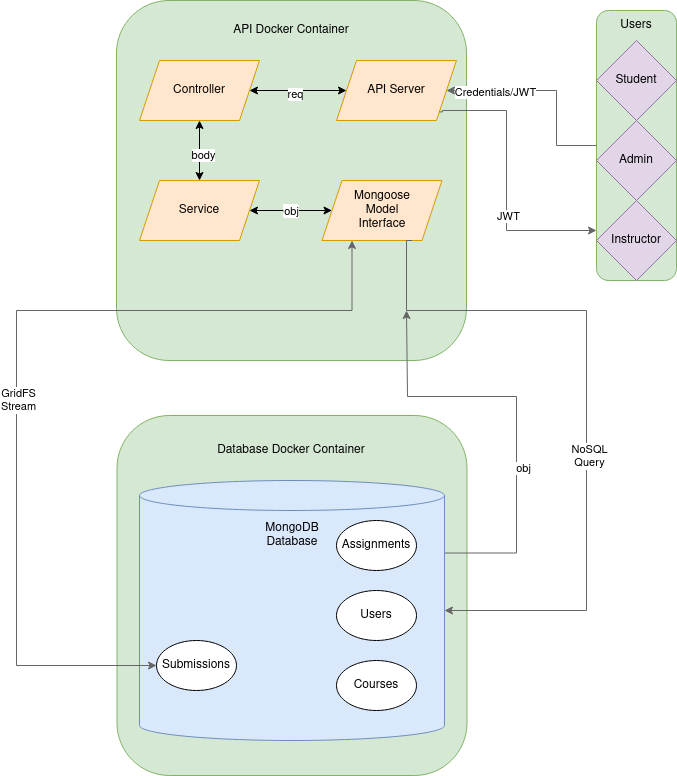

The diagram above was exported from draw.io. Its source (the exported page's mxGraphModel, read from the mxfile embedded in the PNG):
<mxGraphModel dx="1434" dy="778" grid="1" gridSize="10" guides="1" tooltips="1" connect="1" arrows="1" fold="1" page="1" pageScale="1" pageWidth="850" pageHeight="1100" math="0" shadow="0">
  <root>
    <mxCell id="0" />
    <mxCell id="1" parent="0" />
    <mxCell id="e4o8h-kS6emKxyIqSP1C-42" value="" style="rounded=1;whiteSpace=wrap;html=1;fillColor=#d5e8d4;strokeColor=#82b366;" parent="1" vertex="1">
      <mxGeometry x="730" y="280" width="80" height="270" as="geometry" />
    </mxCell>
    <mxCell id="e4o8h-kS6emKxyIqSP1C-1" value="" style="rounded=1;whiteSpace=wrap;html=1;fillColor=#d5e8d4;strokeColor=#82b366;" parent="1" vertex="1">
      <mxGeometry x="250" y="270" width="350" height="360" as="geometry" />
    </mxCell>
    <mxCell id="e4o8h-kS6emKxyIqSP1C-3" value="" style="rounded=1;whiteSpace=wrap;html=1;fillColor=#d5e8d4;strokeColor=#82b366;" parent="1" vertex="1">
      <mxGeometry x="250.5" y="685" width="350" height="360" as="geometry" />
    </mxCell>
    <mxCell id="e4o8h-kS6emKxyIqSP1C-4" value="API Docker Container" style="text;html=1;align=center;verticalAlign=middle;whiteSpace=wrap;rounded=0;" parent="1" vertex="1">
      <mxGeometry x="355" y="280" width="140" height="40" as="geometry" />
    </mxCell>
    <mxCell id="e4o8h-kS6emKxyIqSP1C-5" value="Database Docker Container" style="text;html=1;align=center;verticalAlign=middle;whiteSpace=wrap;rounded=0;" parent="1" vertex="1">
      <mxGeometry x="325" y="700" width="200" height="40" as="geometry" />
    </mxCell>
    <mxCell id="e4o8h-kS6emKxyIqSP1C-6" value="&lt;div&gt;Mongoose&lt;/div&gt;&lt;div&gt;Model&lt;br&gt;&lt;/div&gt;&lt;div&gt;Interface&lt;br&gt;&lt;/div&gt;" style="shape=parallelogram;perimeter=parallelogramPerimeter;whiteSpace=wrap;html=1;fixedSize=1;fillColor=#ffe6cc;strokeColor=#d79b00;" parent="1" vertex="1">
      <mxGeometry x="455.5" y="450" width="120" height="60" as="geometry" />
    </mxCell>
    <mxCell id="e4o8h-kS6emKxyIqSP1C-29" style="edgeStyle=orthogonalEdgeStyle;rounded=0;orthogonalLoop=1;jettySize=auto;html=1;startArrow=classic;startFill=1;" parent="1" source="e4o8h-kS6emKxyIqSP1C-7" target="e4o8h-kS6emKxyIqSP1C-23" edge="1">
      <mxGeometry relative="1" as="geometry" />
    </mxCell>
    <mxCell id="IdRq0H_PZYAMKp3fUFT8-1" value="req" style="edgeLabel;html=1;align=center;verticalAlign=middle;resizable=0;points=[];" vertex="1" connectable="0" parent="e4o8h-kS6emKxyIqSP1C-29">
      <mxGeometry x="0.0667" y="3" relative="1" as="geometry">
        <mxPoint as="offset" />
      </mxGeometry>
    </mxCell>
    <mxCell id="IdRq0H_PZYAMKp3fUFT8-11" style="edgeStyle=orthogonalEdgeStyle;rounded=0;orthogonalLoop=1;jettySize=auto;html=1;exitX=1;exitY=0;exitDx=0;exitDy=72.5;exitPerimeter=0;strokeColor=#666666;" edge="1" parent="1" source="e4o8h-kS6emKxyIqSP1C-9">
      <mxGeometry relative="1" as="geometry">
        <mxPoint x="540" y="580" as="targetPoint" />
        <Array as="points">
          <mxPoint x="650" y="823" />
          <mxPoint x="650" y="666" />
          <mxPoint x="541" y="666" />
        </Array>
      </mxGeometry>
    </mxCell>
    <mxCell id="IdRq0H_PZYAMKp3fUFT8-12" value="obj" style="edgeLabel;html=1;align=center;verticalAlign=middle;resizable=0;points=[];" vertex="1" connectable="0" parent="IdRq0H_PZYAMKp3fUFT8-11">
      <mxGeometry x="-0.2562" y="-6" relative="1" as="geometry">
        <mxPoint y="1" as="offset" />
      </mxGeometry>
    </mxCell>
    <mxCell id="e4o8h-kS6emKxyIqSP1C-9" value="" style="shape=cylinder3;whiteSpace=wrap;html=1;boundedLbl=1;backgroundOutline=1;size=15;fillColor=#dae8fc;strokeColor=#6c8ebf;" parent="1" vertex="1">
      <mxGeometry x="273" y="750" width="305" height="260" as="geometry" />
    </mxCell>
    <mxCell id="e4o8h-kS6emKxyIqSP1C-7" value="API Server" style="shape=parallelogram;perimeter=parallelogramPerimeter;whiteSpace=wrap;html=1;fixedSize=1;fillColor=#ffe6cc;strokeColor=#d79b00;" parent="1" vertex="1">
      <mxGeometry x="470" y="330" width="120" height="60" as="geometry" />
    </mxCell>
    <mxCell id="b8k3uhlBGopBzzp40fcy-4" style="edgeStyle=orthogonalEdgeStyle;rounded=0;orthogonalLoop=1;jettySize=auto;html=1;exitX=0.5;exitY=1;exitDx=0;exitDy=0;" parent="1" edge="1">
      <mxGeometry relative="1" as="geometry">
        <mxPoint x="325" y="960" as="sourcePoint" />
        <mxPoint x="325" y="960" as="targetPoint" />
      </mxGeometry>
    </mxCell>
    <mxCell id="e4o8h-kS6emKxyIqSP1C-11" value="MongoDB Database" style="text;html=1;align=center;verticalAlign=middle;whiteSpace=wrap;rounded=0;" parent="1" vertex="1">
      <mxGeometry x="395.5" y="790" width="60" height="30" as="geometry" />
    </mxCell>
    <mxCell id="e4o8h-kS6emKxyIqSP1C-14" value="Assignments" style="ellipse;whiteSpace=wrap;html=1;" parent="1" vertex="1">
      <mxGeometry x="470" y="790" width="80" height="50" as="geometry" />
    </mxCell>
    <mxCell id="e4o8h-kS6emKxyIqSP1C-15" value="Submissions" style="ellipse;whiteSpace=wrap;html=1;" parent="1" vertex="1">
      <mxGeometry x="290" y="910" width="80" height="50" as="geometry" />
    </mxCell>
    <mxCell id="e4o8h-kS6emKxyIqSP1C-17" value="Users" style="ellipse;whiteSpace=wrap;html=1;" parent="1" vertex="1">
      <mxGeometry x="470" y="860" width="80" height="50" as="geometry" />
    </mxCell>
    <mxCell id="e4o8h-kS6emKxyIqSP1C-18" value="Courses" style="ellipse;whiteSpace=wrap;html=1;" parent="1" vertex="1">
      <mxGeometry x="470" y="930" width="80" height="50" as="geometry" />
    </mxCell>
    <mxCell id="e4o8h-kS6emKxyIqSP1C-20" value="Student" style="rhombus;whiteSpace=wrap;html=1;fillColor=#e1d5e7;strokeColor=#9673a6;" parent="1" vertex="1">
      <mxGeometry x="730" y="310" width="80" height="80" as="geometry" />
    </mxCell>
    <mxCell id="e4o8h-kS6emKxyIqSP1C-21" value="Instructor" style="rhombus;whiteSpace=wrap;html=1;fillColor=#e1d5e7;strokeColor=#9673a6;" parent="1" vertex="1">
      <mxGeometry x="730" y="470" width="80" height="80" as="geometry" />
    </mxCell>
    <mxCell id="e4o8h-kS6emKxyIqSP1C-22" value="Admin" style="rhombus;whiteSpace=wrap;html=1;fillColor=#e1d5e7;strokeColor=#9673a6;" parent="1" vertex="1">
      <mxGeometry x="730" y="390" width="80" height="80" as="geometry" />
    </mxCell>
    <mxCell id="IdRq0H_PZYAMKp3fUFT8-3" style="edgeStyle=orthogonalEdgeStyle;rounded=0;orthogonalLoop=1;jettySize=auto;html=1;exitX=0.5;exitY=1;exitDx=0;exitDy=0;startArrow=classic;startFill=1;" edge="1" parent="1" source="e4o8h-kS6emKxyIqSP1C-23" target="IdRq0H_PZYAMKp3fUFT8-2">
      <mxGeometry relative="1" as="geometry" />
    </mxCell>
    <mxCell id="IdRq0H_PZYAMKp3fUFT8-4" value="body" style="edgeLabel;html=1;align=center;verticalAlign=middle;resizable=0;points=[];" vertex="1" connectable="0" parent="IdRq0H_PZYAMKp3fUFT8-3">
      <mxGeometry x="0.1333" y="3" relative="1" as="geometry">
        <mxPoint as="offset" />
      </mxGeometry>
    </mxCell>
    <mxCell id="e4o8h-kS6emKxyIqSP1C-23" value="Controller" style="shape=parallelogram;perimeter=parallelogramPerimeter;whiteSpace=wrap;html=1;fixedSize=1;fillColor=#ffe6cc;strokeColor=#d79b00;" parent="1" vertex="1">
      <mxGeometry x="273" y="330" width="120" height="60" as="geometry" />
    </mxCell>
    <mxCell id="e4o8h-kS6emKxyIqSP1C-45" value="Users" style="text;html=1;align=center;verticalAlign=middle;whiteSpace=wrap;rounded=0;" parent="1" vertex="1">
      <mxGeometry x="740" y="280" width="60" height="30" as="geometry" />
    </mxCell>
    <mxCell id="e4o8h-kS6emKxyIqSP1C-46" style="edgeStyle=orthogonalEdgeStyle;rounded=0;orthogonalLoop=1;jettySize=auto;html=1;exitX=0;exitY=0.5;exitDx=0;exitDy=0;entryX=1;entryY=0.5;entryDx=0;entryDy=0;fillColor=#f5f5f5;strokeColor=#666666;" parent="1" source="e4o8h-kS6emKxyIqSP1C-42" target="e4o8h-kS6emKxyIqSP1C-7" edge="1">
      <mxGeometry relative="1" as="geometry">
        <Array as="points">
          <mxPoint x="690" y="415" />
          <mxPoint x="690" y="360" />
        </Array>
      </mxGeometry>
    </mxCell>
    <mxCell id="e4o8h-kS6emKxyIqSP1C-47" value="Text" style="edgeLabel;html=1;align=center;verticalAlign=middle;resizable=0;points=[];" parent="e4o8h-kS6emKxyIqSP1C-46" vertex="1" connectable="0">
      <mxGeometry x="0.5484" y="-1" relative="1" as="geometry">
        <mxPoint as="offset" />
      </mxGeometry>
    </mxCell>
    <mxCell id="e4o8h-kS6emKxyIqSP1C-48" value="Credentials/JWT" style="edgeLabel;html=1;align=center;verticalAlign=middle;resizable=0;points=[];" parent="e4o8h-kS6emKxyIqSP1C-46" vertex="1" connectable="0">
      <mxGeometry x="0.5355" y="1" relative="1" as="geometry">
        <mxPoint as="offset" />
      </mxGeometry>
    </mxCell>
    <mxCell id="e4o8h-kS6emKxyIqSP1C-49" style="edgeStyle=orthogonalEdgeStyle;rounded=0;orthogonalLoop=1;jettySize=auto;html=1;exitX=1;exitY=1;exitDx=0;exitDy=0;fillColor=#f5f5f5;strokeColor=#666666;" parent="1" source="e4o8h-kS6emKxyIqSP1C-7" edge="1">
      <mxGeometry relative="1" as="geometry">
        <Array as="points">
          <mxPoint x="576" y="381" />
          <mxPoint x="576" y="380" />
          <mxPoint x="640" y="380" />
          <mxPoint x="640" y="500" />
        </Array>
        <mxPoint x="576.1538461538462" y="391.53846153846143" as="sourcePoint" />
        <mxPoint x="730" y="500" as="targetPoint" />
      </mxGeometry>
    </mxCell>
    <mxCell id="e4o8h-kS6emKxyIqSP1C-50" value="JWT" style="edgeLabel;html=1;align=center;verticalAlign=middle;resizable=0;points=[];" parent="e4o8h-kS6emKxyIqSP1C-49" vertex="1" connectable="0">
      <mxGeometry x="0.2486" y="1" relative="1" as="geometry">
        <mxPoint as="offset" />
      </mxGeometry>
    </mxCell>
    <mxCell id="e4o8h-kS6emKxyIqSP1C-51" style="edgeStyle=orthogonalEdgeStyle;rounded=0;orthogonalLoop=1;jettySize=auto;html=1;exitX=0.75;exitY=1;exitDx=0;exitDy=0;entryX=1;entryY=0.5;entryDx=0;entryDy=0;entryPerimeter=0;fillColor=#f5f5f5;strokeColor=#666666;" parent="1" source="e4o8h-kS6emKxyIqSP1C-6" target="e4o8h-kS6emKxyIqSP1C-9" edge="1">
      <mxGeometry relative="1" as="geometry">
        <Array as="points">
          <mxPoint x="540" y="580" />
          <mxPoint x="720" y="580" />
          <mxPoint x="720" y="880" />
        </Array>
      </mxGeometry>
    </mxCell>
    <mxCell id="e4o8h-kS6emKxyIqSP1C-52" value="&lt;div&gt;NoSQL&lt;/div&gt;&lt;div&gt;Query&lt;br&gt;&lt;/div&gt;" style="edgeLabel;html=1;align=center;verticalAlign=middle;resizable=0;points=[];" parent="e4o8h-kS6emKxyIqSP1C-51" vertex="1" connectable="0">
      <mxGeometry x="0.1492" y="2" relative="1" as="geometry">
        <mxPoint as="offset" />
      </mxGeometry>
    </mxCell>
    <mxCell id="e4o8h-kS6emKxyIqSP1C-54" style="edgeStyle=orthogonalEdgeStyle;rounded=0;orthogonalLoop=1;jettySize=auto;html=1;exitX=0.25;exitY=1;exitDx=0;exitDy=0;entryX=0;entryY=0.5;entryDx=0;entryDy=0;endArrow=classic;endFill=1;startArrow=classic;startFill=1;fillColor=#f5f5f5;strokeColor=#666666;" parent="1" source="e4o8h-kS6emKxyIqSP1C-6" target="e4o8h-kS6emKxyIqSP1C-15" edge="1">
      <mxGeometry relative="1" as="geometry">
        <Array as="points">
          <mxPoint x="486" y="580" />
          <mxPoint x="150" y="580" />
          <mxPoint x="150" y="935" />
        </Array>
      </mxGeometry>
    </mxCell>
    <mxCell id="e4o8h-kS6emKxyIqSP1C-55" value="&lt;div&gt;GridFS&lt;/div&gt;&lt;div&gt;Stream&lt;br&gt;&lt;/div&gt;" style="edgeLabel;html=1;align=center;verticalAlign=middle;resizable=0;points=[];" parent="e4o8h-kS6emKxyIqSP1C-54" vertex="1" connectable="0">
      <mxGeometry x="0.0986" y="1" relative="1" as="geometry">
        <mxPoint as="offset" />
      </mxGeometry>
    </mxCell>
    <mxCell id="IdRq0H_PZYAMKp3fUFT8-9" value="obj" style="edgeStyle=orthogonalEdgeStyle;rounded=0;orthogonalLoop=1;jettySize=auto;html=1;exitX=1;exitY=0.5;exitDx=0;exitDy=0;startArrow=classic;startFill=1;strokeColor=#000000;" edge="1" parent="1" source="IdRq0H_PZYAMKp3fUFT8-2" target="e4o8h-kS6emKxyIqSP1C-6">
      <mxGeometry relative="1" as="geometry" />
    </mxCell>
    <mxCell id="IdRq0H_PZYAMKp3fUFT8-10" value="&lt;div&gt;obj&lt;/div&gt;" style="edgeLabel;html=1;align=center;verticalAlign=middle;resizable=0;points=[];" vertex="1" connectable="0" parent="IdRq0H_PZYAMKp3fUFT8-9">
      <mxGeometry x="-0.0061" relative="1" as="geometry">
        <mxPoint as="offset" />
      </mxGeometry>
    </mxCell>
    <mxCell id="IdRq0H_PZYAMKp3fUFT8-2" value="Service" style="shape=parallelogram;perimeter=parallelogramPerimeter;whiteSpace=wrap;html=1;fixedSize=1;fillColor=#ffe6cc;strokeColor=#d79b00;" vertex="1" parent="1">
      <mxGeometry x="273" y="450" width="120" height="60" as="geometry" />
    </mxCell>
  </root>
</mxGraphModel>